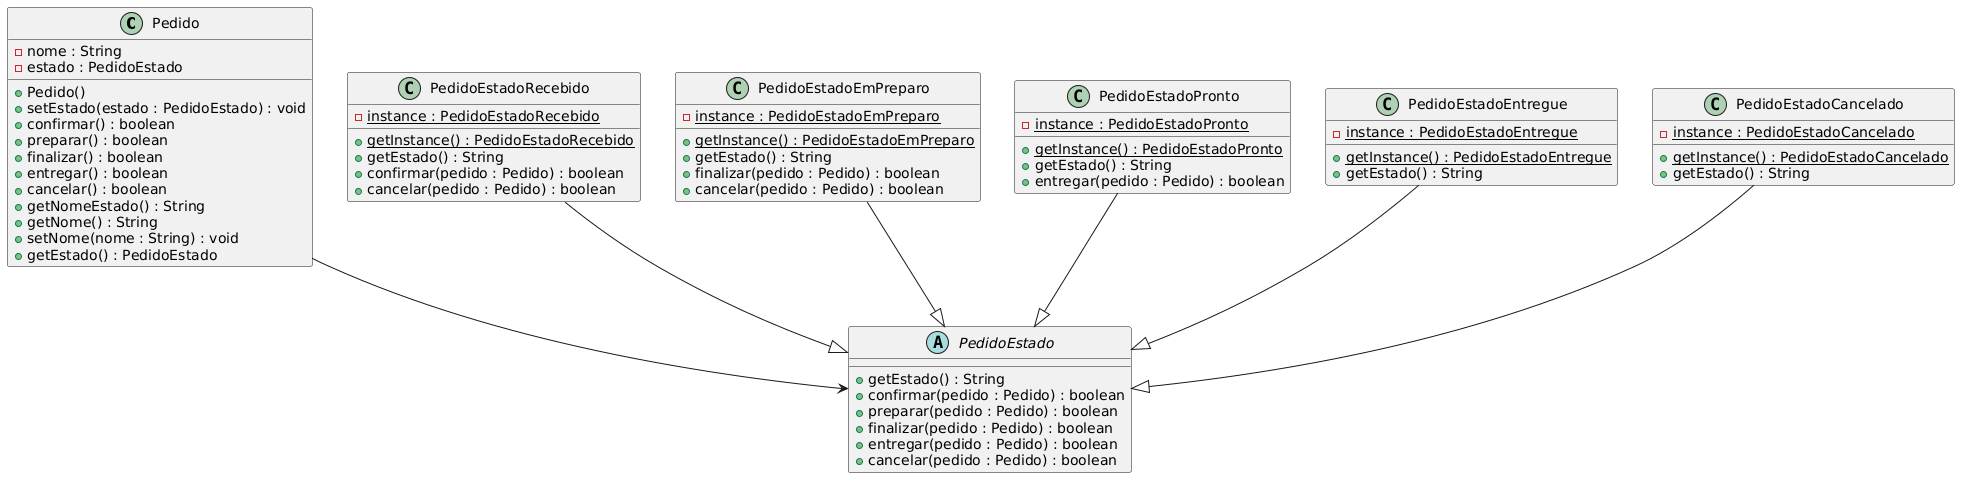

The diagram above was rendered by PlantUML. Its source (embedded in the PNG):
@startuml
class Pedido {
    - nome : String
    - estado : PedidoEstado
    + Pedido()
    + setEstado(estado : PedidoEstado) : void
    + confirmar() : boolean
    + preparar() : boolean
    + finalizar() : boolean
    + entregar() : boolean
    + cancelar() : boolean
    + getNomeEstado() : String
    + getNome() : String
    + setNome(nome : String) : void
    + getEstado() : PedidoEstado
}

abstract class PedidoEstado {
    + getEstado() : String
    + confirmar(pedido : Pedido) : boolean
    + preparar(pedido : Pedido) : boolean
    + finalizar(pedido : Pedido) : boolean
    + entregar(pedido : Pedido) : boolean
    + cancelar(pedido : Pedido) : boolean
}

class PedidoEstadoRecebido {
    - instance : PedidoEstadoRecebido {static}
    + getInstance() : PedidoEstadoRecebido {static}
    + getEstado() : String
    + confirmar(pedido : Pedido) : boolean
    + cancelar(pedido : Pedido) : boolean
}

class PedidoEstadoEmPreparo {
    - instance : PedidoEstadoEmPreparo {static}
    + getInstance() : PedidoEstadoEmPreparo {static}
    + getEstado() : String
    + finalizar(pedido : Pedido) : boolean
    + cancelar(pedido : Pedido) : boolean
}

class PedidoEstadoPronto {
    - instance : PedidoEstadoPronto {static}
    + getInstance() : PedidoEstadoPronto {static}
    + getEstado() : String
    + entregar(pedido : Pedido) : boolean
}

class PedidoEstadoEntregue {
    - instance : PedidoEstadoEntregue {static}
    + getInstance() : PedidoEstadoEntregue {static}
    + getEstado() : String
}

class PedidoEstadoCancelado {
    - instance : PedidoEstadoCancelado {static}
    + getInstance() : PedidoEstadoCancelado {static}
    + getEstado() : String
}

Pedido --> PedidoEstado
PedidoEstadoRecebido --|> PedidoEstado
PedidoEstadoEmPreparo --|> PedidoEstado
PedidoEstadoPronto --|> PedidoEstado
PedidoEstadoEntregue --|> PedidoEstado
PedidoEstadoCancelado --|> PedidoEstado
@enduml